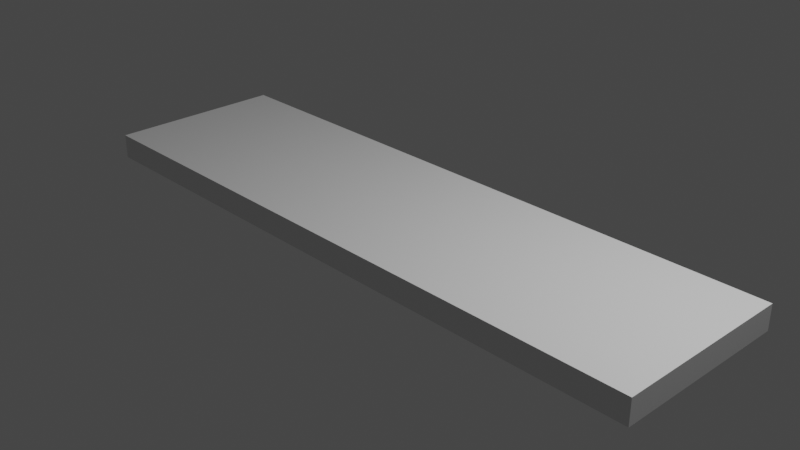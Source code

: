 # Source: untitled.blend  (saved by Blender 2.83.21; exported with 4.5.12 LTS)
import bpy
from mathutils import Matrix  # noqa: F401  (used for matrix-valued properties, if any)

bpy.ops.wm.read_factory_settings(use_empty=True)
scene = bpy.context.scene
scene.name = 'Scene'

# ---- collections
col_collection = bpy.data.collections.new('Collection'); scene.collection.children.link(col_collection)

# ---- materials (node trees are filled in below, after node groups)
mat_material = bpy.data.materials.new('Material')
mat_material.alpha_threshold = 0.0
mat_material.use_transparent_shadow = False
mat_material.line_color = (0.0, 0.0, 0.0, 1.0)

# ---- material node trees
mat_material.use_nodes = True; mat_material.node_tree.nodes.clear()
_N = mat_material.node_tree.nodes; _L = mat_material.node_tree.links
n0 = _N.new('ShaderNodeOutputMaterial'); n0.name = 'Material Output'; n0.location = (300, 300)
n1 = _N.new('ShaderNodeBsdfPrincipled'); n1.name = 'Principled BSDF'; n1.location = (10, 300)
n1.distribution = 'GGX'
n1.subsurface_method = 'BURLEY'
n1.inputs[2].default_value = 0.4
n1.inputs[3].default_value = 1.45
n1.inputs[27].default_value = (0.0, 0.0, 0.0, 1.0)
n1.inputs[28].default_value = 1.0
_L.new(n1.outputs[0], n0.inputs[0])
n0.is_active_output = True

# ---- world
world_world = bpy.data.worlds.new('World'); scene.world = world_world
world_world.use_nodes = True; world_world.node_tree.nodes.clear()
_N = world_world.node_tree.nodes; _L = world_world.node_tree.links
n0 = _N.new('ShaderNodeOutputWorld'); n0.name = 'World Output'; n0.location = (300, 300)
n1 = _N.new('ShaderNodeBackground'); n1.name = 'Background'; n1.location = (10, 300)
n1.inputs[0].default_value = (0.05088, 0.05088, 0.05088, 1.0)
_L.new(n1.outputs[0], n0.inputs[0])
n0.is_active_output = True
world_world.color = (0.05088, 0.05088, 0.05088)
world_world.use_sun_shadow = False
world_world.sun_shadow_jitter_overblur = 0.0

# ---- cameras
cam_camera = bpy.data.cameras.new('Camera')
cam_camera.clip_end = 100.0
cam_camera.ortho_scale = 7.314

# ---- lights
light_light = bpy.data.lights.new('Light', 'POINT')
light_light.transmission_factor = 0.0
light_light.energy = 1000.0
light_light.shadow_soft_size = 0.1
light_light.shadow_maximum_resolution = 0.006
light_light.use_absolute_resolution = True

# ---- meshes
me_cube = bpy.data.meshes.new('Cube')
me_cube.from_pydata([(1.0, 1.0, 1.0), (1.0, 1.0, -1.0), (1.0, -1.0, 1.0), (1.0, -1.0, -1.0), (-1.0, 1.0, 1.0), (-1.0, 1.0, -1.0), (-1.0, -1.0, 1.0), (-1.0, -1.0, -1.0)], [], [(0, 4, 6, 2), (3, 2, 6, 7), (7, 6, 4, 5), (5, 1, 3, 7), (1, 0, 2, 3), (5, 4, 0, 1)])
_uv = me_cube.uv_layers.new(name='UVMap')
_uv.uv.foreach_set('vector', [0.625, 0.5, 0.875, 0.5, 0.875, 0.75, 0.625, 0.75, 0.375, 0.75, 0.625, 0.75, 0.625, 1.0, 0.375, 1.0, 0.375, 0.0, 0.625, 0.0, 0.625, 0.25, 0.375, 0.25, 0.125, 0.5, 0.375, 0.5, 0.375, 0.75, 0.125, 0.75, 0.375, 0.5, 0.625, 0.5, 0.625, 0.75, 0.375, 0.75, 0.375, 0.25, 0.625, 0.25, 0.625, 0.5, 0.375, 0.5])
me_cube.materials.append(mat_material)
me_cube.use_remesh_preserve_volume = False
me_cube.use_remesh_preserve_attributes = False
me_cube.use_mirror_vertex_groups = False
me_cube.update()

# ---- objects
ob_cube = bpy.data.objects.new('Cube', me_cube)
ob_light = bpy.data.objects.new('Light', light_light)
ob_camera = bpy.data.objects.new('Camera', cam_camera)

# ---- transforms, parenting, visibility, modifiers, constraints
ob_cube.location = (0.0, 0.0, 0.0)
ob_cube.scale = (3.583, 1.0, 0.1374)
ob_cube.lock_rotations_4d = False
ob_cube.empty_display_type = 'ARROWS'
ob_cube.lineart.crease_threshold = 0.0
ob_light.location = (4.076, 1.005, 5.904)
ob_light.rotation_euler = (0.6503, 0.05522, 1.866)
ob_light.lock_rotations_4d = False
ob_light.empty_display_type = 'ARROWS'
ob_light.color = (0.0, 0.0, 0.0, 0.0)
ob_light.lineart.crease_threshold = 0.0
ob_camera.location = (7.359, -6.926, 4.958)
ob_camera.rotation_euler = (1.109, 0.0, 0.8149)
ob_camera.lock_rotations_4d = False
ob_camera.empty_display_type = 'ARROWS'
ob_camera.color = (0.0, 0.0, 0.0, 0.0)
ob_camera.display_type = 'WIRE'
ob_camera.lineart.crease_threshold = 0.0

# ---- collection membership
col_collection.objects.link(ob_cube)
col_collection.objects.link(ob_light)
col_collection.objects.link(ob_camera)

# ---- scene / render settings (as saved in the file)
scene.camera = ob_camera
scene.frame_start = 1; scene.frame_end = 250; scene.frame_set(1)
scene.render.engine = 'BLENDER_EEVEE_NEXT'
scene.cycles.use_denoising = False
scene.cycles.samples = 128
scene.cycles.sampling_pattern = 'TABULATED_SOBOL'
scene.cycles.use_adaptive_sampling = False
scene.cycles.use_light_tree = False
scene.view_settings.view_transform = 'Filmic'
bpy.context.view_layer.update()
